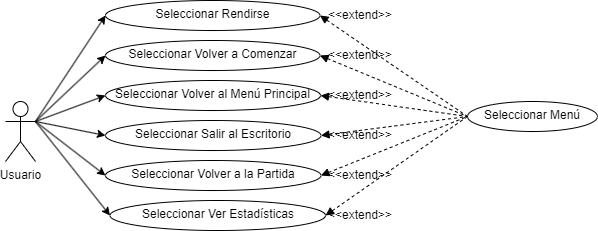

The diagram above was exported from draw.io. Its source (the exported page's mxGraphModel, read from the mxfile embedded in the PNG):
<mxGraphModel dx="1164" dy="784" grid="0" gridSize="10" guides="1" tooltips="1" connect="1" arrows="1" fold="1" page="1" pageScale="1" pageWidth="827" pageHeight="1169" math="0" shadow="0">
  <root>
    <mxCell id="0" />
    <mxCell id="1" parent="0" />
    <mxCell id="WhjH6Qm1FeRBfSdA3bxa-1" value="Usuario" style="shape=umlActor;verticalLabelPosition=bottom;verticalAlign=top;html=1;outlineConnect=0;" parent="1" vertex="1">
      <mxGeometry x="10" y="570" width="30" height="60" as="geometry" />
    </mxCell>
    <mxCell id="WhjH6Qm1FeRBfSdA3bxa-10" value="Seleccionar Menú" style="ellipse;whiteSpace=wrap;html=1;verticalAlign=top;" parent="1" vertex="1">
      <mxGeometry x="472" y="570" width="130" height="30" as="geometry" />
    </mxCell>
    <mxCell id="wp-HOfqA42nG_1tWTdqB-26" value="Seleccionar Rendirse" style="ellipse;whiteSpace=wrap;html=1;verticalAlign=top;" parent="1" vertex="1">
      <mxGeometry x="110" y="469" width="214.5" height="30" as="geometry" />
    </mxCell>
    <mxCell id="wp-HOfqA42nG_1tWTdqB-27" value="Seleccionar Volver a Comenzar" style="ellipse;whiteSpace=wrap;html=1;verticalAlign=top;" parent="1" vertex="1">
      <mxGeometry x="110" y="509" width="214.5" height="30" as="geometry" />
    </mxCell>
    <mxCell id="wp-HOfqA42nG_1tWTdqB-28" value="Seleccionar Volver al Menú Principal" style="ellipse;whiteSpace=wrap;html=1;verticalAlign=top;" parent="1" vertex="1">
      <mxGeometry x="110" y="549" width="215" height="30" as="geometry" />
    </mxCell>
    <mxCell id="wp-HOfqA42nG_1tWTdqB-29" value="Seleccionar Salir al Escritorio" style="ellipse;whiteSpace=wrap;html=1;verticalAlign=top;" parent="1" vertex="1">
      <mxGeometry x="110" y="589" width="215.5" height="30" as="geometry" />
    </mxCell>
    <mxCell id="wp-HOfqA42nG_1tWTdqB-30" value="Seleccionar Volver a la Partida" style="ellipse;whiteSpace=wrap;html=1;verticalAlign=top;" parent="1" vertex="1">
      <mxGeometry x="110" y="629" width="215.5" height="30" as="geometry" />
    </mxCell>
    <mxCell id="oTPTOYPWLevapcchw3-M-29" value="" style="endArrow=classic;html=1;entryX=0;entryY=0.5;entryDx=0;entryDy=0;exitX=1;exitY=0.3333333333333333;exitDx=0;exitDy=0;exitPerimeter=0;" parent="1" source="WhjH6Qm1FeRBfSdA3bxa-1" target="wp-HOfqA42nG_1tWTdqB-29" edge="1">
      <mxGeometry width="50" height="50" relative="1" as="geometry">
        <mxPoint x="50" y="600" as="sourcePoint" />
        <mxPoint x="225" y="1155" as="targetPoint" />
      </mxGeometry>
    </mxCell>
    <mxCell id="oTPTOYPWLevapcchw3-M-30" value="" style="endArrow=classic;html=1;entryX=0;entryY=0.5;entryDx=0;entryDy=0;exitX=1;exitY=0.3333333333333333;exitDx=0;exitDy=0;exitPerimeter=0;" parent="1" source="WhjH6Qm1FeRBfSdA3bxa-1" target="wp-HOfqA42nG_1tWTdqB-30" edge="1">
      <mxGeometry width="50" height="50" relative="1" as="geometry">
        <mxPoint x="50" y="600" as="sourcePoint" />
        <mxPoint x="225" y="1196" as="targetPoint" />
      </mxGeometry>
    </mxCell>
    <mxCell id="oTPTOYPWLevapcchw3-M-89" value="" style="endArrow=classic;html=1;entryX=0;entryY=0.5;entryDx=0;entryDy=0;exitX=1;exitY=0.3333333333333333;exitDx=0;exitDy=0;exitPerimeter=0;" parent="1" source="WhjH6Qm1FeRBfSdA3bxa-1" target="wp-HOfqA42nG_1tWTdqB-26" edge="1">
      <mxGeometry width="50" height="50" relative="1" as="geometry">
        <mxPoint x="50" y="600" as="sourcePoint" />
        <mxPoint x="272" y="823" as="targetPoint" />
      </mxGeometry>
    </mxCell>
    <mxCell id="oTPTOYPWLevapcchw3-M-90" value="" style="endArrow=none;dashed=1;html=1;exitX=1;exitY=0.5;exitDx=0;exitDy=0;endFill=0;startArrow=block;startFill=1;entryX=0;entryY=0.5;entryDx=0;entryDy=0;" parent="1" source="wp-HOfqA42nG_1tWTdqB-26" target="WhjH6Qm1FeRBfSdA3bxa-10" edge="1">
      <mxGeometry width="50" height="50" relative="1" as="geometry">
        <mxPoint x="475" y="901" as="sourcePoint" />
        <mxPoint x="890" y="835" as="targetPoint" />
      </mxGeometry>
    </mxCell>
    <mxCell id="oTPTOYPWLevapcchw3-M-91" value="" style="endArrow=none;dashed=1;html=1;exitX=1;exitY=0.5;exitDx=0;exitDy=0;endFill=0;startArrow=block;startFill=1;entryX=0;entryY=0.5;entryDx=0;entryDy=0;" parent="1" source="wp-HOfqA42nG_1tWTdqB-27" target="WhjH6Qm1FeRBfSdA3bxa-10" edge="1">
      <mxGeometry width="50" height="50" relative="1" as="geometry">
        <mxPoint x="475" y="965" as="sourcePoint" />
        <mxPoint x="890" y="1035" as="targetPoint" />
      </mxGeometry>
    </mxCell>
    <mxCell id="oTPTOYPWLevapcchw3-M-92" value="" style="endArrow=none;dashed=1;html=1;exitX=1;exitY=0.5;exitDx=0;exitDy=0;endFill=0;startArrow=block;startFill=1;entryX=0;entryY=0.5;entryDx=0;entryDy=0;" parent="1" source="wp-HOfqA42nG_1tWTdqB-28" target="WhjH6Qm1FeRBfSdA3bxa-10" edge="1">
      <mxGeometry width="50" height="50" relative="1" as="geometry">
        <mxPoint x="475" y="1005" as="sourcePoint" />
        <mxPoint x="890" y="1035" as="targetPoint" />
      </mxGeometry>
    </mxCell>
    <mxCell id="oTPTOYPWLevapcchw3-M-93" value="" style="endArrow=none;dashed=1;html=1;exitX=1;exitY=0.5;exitDx=0;exitDy=0;endFill=0;startArrow=block;startFill=1;entryX=0;entryY=0.5;entryDx=0;entryDy=0;" parent="1" source="wp-HOfqA42nG_1tWTdqB-29" target="WhjH6Qm1FeRBfSdA3bxa-10" edge="1">
      <mxGeometry width="50" height="50" relative="1" as="geometry">
        <mxPoint x="475.4999999999993" y="1045" as="sourcePoint" />
        <mxPoint x="890" y="1035" as="targetPoint" />
      </mxGeometry>
    </mxCell>
    <mxCell id="oTPTOYPWLevapcchw3-M-94" value="" style="endArrow=none;dashed=1;html=1;exitX=1;exitY=0.5;exitDx=0;exitDy=0;endFill=0;startArrow=block;startFill=1;entryX=0;entryY=0.5;entryDx=0;entryDy=0;" parent="1" source="wp-HOfqA42nG_1tWTdqB-30" target="WhjH6Qm1FeRBfSdA3bxa-10" edge="1">
      <mxGeometry width="50" height="50" relative="1" as="geometry">
        <mxPoint x="475.99999999999886" y="1085" as="sourcePoint" />
        <mxPoint x="890" y="1035" as="targetPoint" />
      </mxGeometry>
    </mxCell>
    <mxCell id="oTPTOYPWLevapcchw3-M-103" value="" style="endArrow=classic;html=1;entryX=0;entryY=0.5;entryDx=0;entryDy=0;exitX=1;exitY=0.3333333333333333;exitDx=0;exitDy=0;exitPerimeter=0;" parent="1" source="WhjH6Qm1FeRBfSdA3bxa-1" target="wp-HOfqA42nG_1tWTdqB-27" edge="1">
      <mxGeometry width="50" height="50" relative="1" as="geometry">
        <mxPoint x="50" y="600" as="sourcePoint" />
        <mxPoint x="225" y="1024" as="targetPoint" />
      </mxGeometry>
    </mxCell>
    <mxCell id="w4kfDJZKOwIGHL956PNM-1" value="" style="endArrow=classic;html=1;entryX=0;entryY=0.5;entryDx=0;entryDy=0;exitX=1;exitY=0.3333333333333333;exitDx=0;exitDy=0;exitPerimeter=0;" parent="1" source="WhjH6Qm1FeRBfSdA3bxa-1" target="wp-HOfqA42nG_1tWTdqB-28" edge="1">
      <mxGeometry width="50" height="50" relative="1" as="geometry">
        <mxPoint x="49.99999999999977" y="600" as="sourcePoint" />
        <mxPoint x="279.9999999999998" y="1005" as="targetPoint" />
      </mxGeometry>
    </mxCell>
    <mxCell id="w4kfDJZKOwIGHL956PNM-2" value="&amp;lt;&amp;lt;extend&amp;gt;&amp;gt;" style="text;html=1;strokeColor=none;fillColor=none;align=center;verticalAlign=middle;whiteSpace=wrap;rounded=0;" parent="1" vertex="1">
      <mxGeometry x="330" y="474" width="70" height="20" as="geometry" />
    </mxCell>
    <mxCell id="w4kfDJZKOwIGHL956PNM-3" value="&amp;lt;&amp;lt;extend&amp;gt;&amp;gt;" style="text;html=1;strokeColor=none;fillColor=none;align=center;verticalAlign=middle;whiteSpace=wrap;rounded=0;" parent="1" vertex="1">
      <mxGeometry x="330" y="514" width="70" height="20" as="geometry" />
    </mxCell>
    <mxCell id="w4kfDJZKOwIGHL956PNM-4" value="&amp;lt;&amp;lt;extend&amp;gt;&amp;gt;" style="text;html=1;strokeColor=none;fillColor=none;align=center;verticalAlign=middle;whiteSpace=wrap;rounded=0;" parent="1" vertex="1">
      <mxGeometry x="330" y="554" width="70" height="20" as="geometry" />
    </mxCell>
    <mxCell id="w4kfDJZKOwIGHL956PNM-6" value="&amp;lt;&amp;lt;extend&amp;gt;&amp;gt;" style="text;html=1;strokeColor=none;fillColor=none;align=center;verticalAlign=middle;whiteSpace=wrap;rounded=0;" parent="1" vertex="1">
      <mxGeometry x="330" y="594" width="70" height="20" as="geometry" />
    </mxCell>
    <mxCell id="w4kfDJZKOwIGHL956PNM-7" value="&amp;lt;&amp;lt;extend&amp;gt;&amp;gt;" style="text;html=1;strokeColor=none;fillColor=none;align=center;verticalAlign=middle;whiteSpace=wrap;rounded=0;" parent="1" vertex="1">
      <mxGeometry x="330" y="634" width="70" height="20" as="geometry" />
    </mxCell>
    <mxCell id="Y4ly-_4zTue90UYExDLM-1" value="Seleccionar Ver Estadísticas" style="ellipse;whiteSpace=wrap;html=1;verticalAlign=top;" parent="1" vertex="1">
      <mxGeometry x="114.5" y="669" width="215.5" height="30" as="geometry" />
    </mxCell>
    <mxCell id="Y4ly-_4zTue90UYExDLM-3" value="" style="endArrow=classic;html=1;entryX=0;entryY=0.5;entryDx=0;entryDy=0;exitX=1;exitY=0.3333333333333333;exitDx=0;exitDy=0;exitPerimeter=0;" parent="1" source="WhjH6Qm1FeRBfSdA3bxa-1" target="Y4ly-_4zTue90UYExDLM-1" edge="1">
      <mxGeometry width="50" height="50" relative="1" as="geometry">
        <mxPoint x="50" y="600" as="sourcePoint" />
        <mxPoint x="120.0000000000008" y="675" as="targetPoint" />
      </mxGeometry>
    </mxCell>
    <mxCell id="Y4ly-_4zTue90UYExDLM-4" value="" style="endArrow=none;dashed=1;html=1;exitX=1;exitY=0.5;exitDx=0;exitDy=0;endFill=0;startArrow=block;startFill=1;entryX=0;entryY=0.5;entryDx=0;entryDy=0;" parent="1" source="Y4ly-_4zTue90UYExDLM-1" target="WhjH6Qm1FeRBfSdA3bxa-10" edge="1">
      <mxGeometry width="50" height="50" relative="1" as="geometry">
        <mxPoint x="335.4999999999991" y="675" as="sourcePoint" />
        <mxPoint x="482" y="595" as="targetPoint" />
      </mxGeometry>
    </mxCell>
    <mxCell id="Y4ly-_4zTue90UYExDLM-5" value="&amp;lt;&amp;lt;extend&amp;gt;&amp;gt;" style="text;html=1;strokeColor=none;fillColor=none;align=center;verticalAlign=middle;whiteSpace=wrap;rounded=0;" parent="1" vertex="1">
      <mxGeometry x="330" y="674" width="70" height="20" as="geometry" />
    </mxCell>
  </root>
</mxGraphModel>